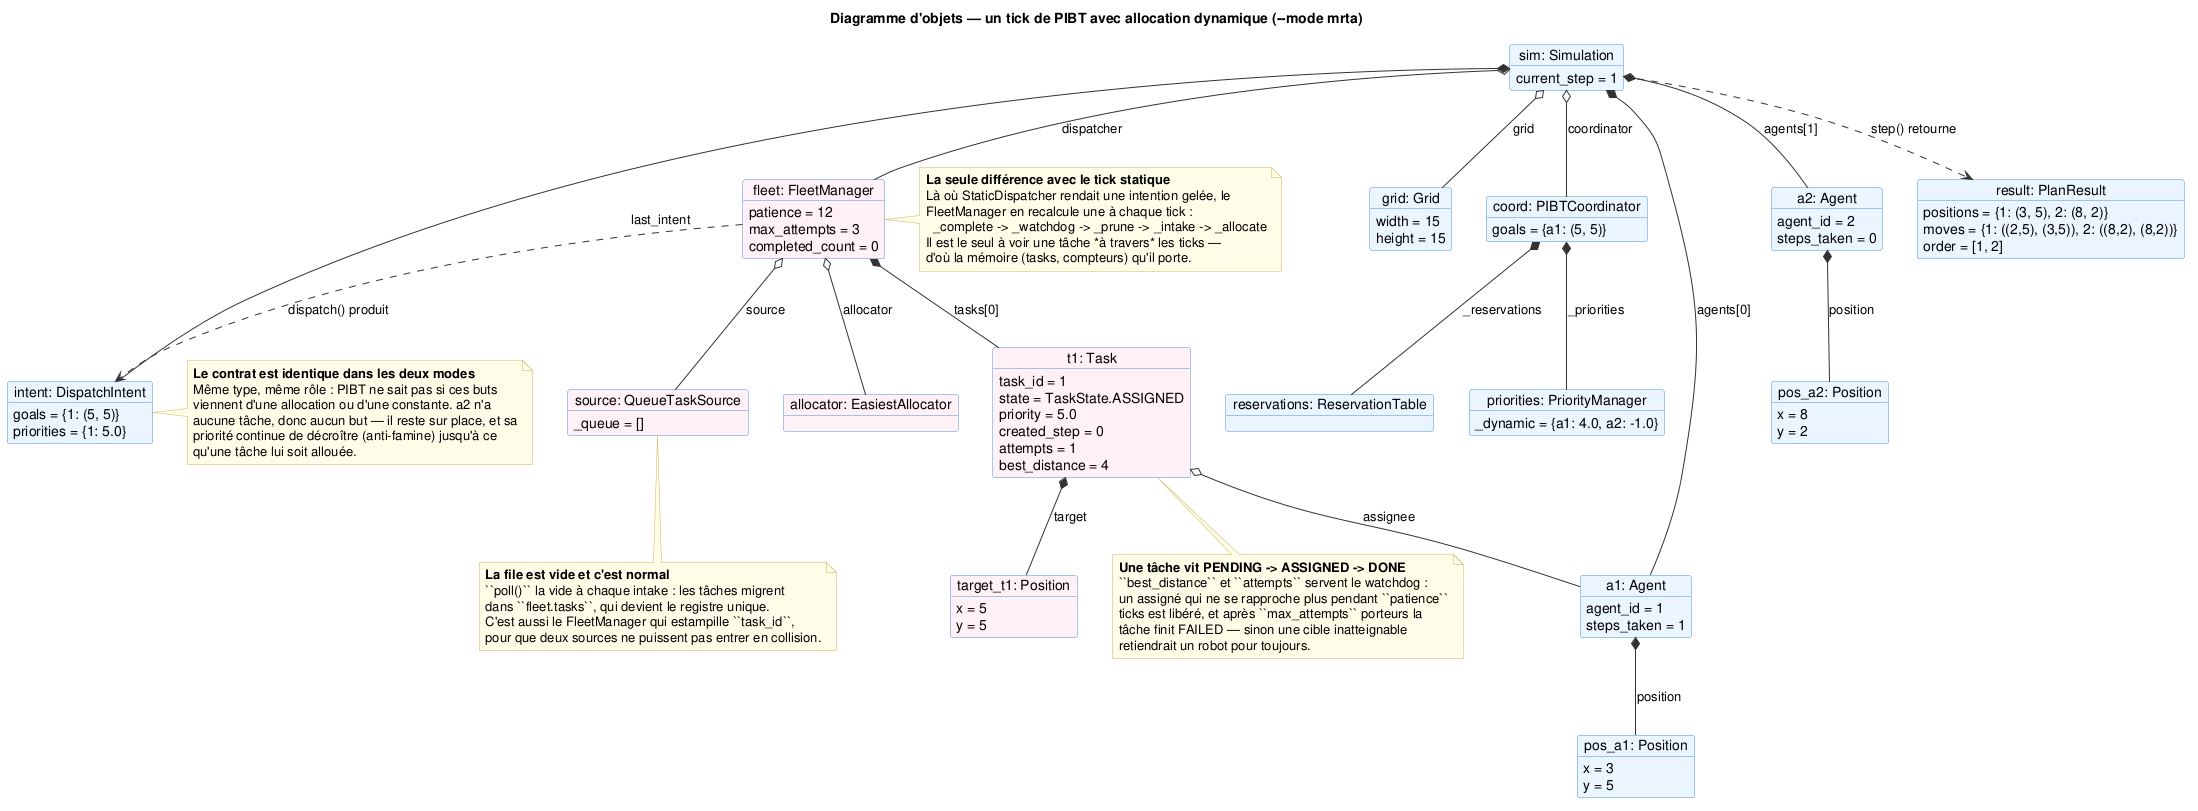

The diagram above was rendered by PlantUML. Its source (embedded in the PNG):
@startuml object_diagram_mrta_tick

title Diagramme d'objets — un tick de PIBT avec allocation dynamique (--mode mrta)

skinparam objectBorderColor #4A90D9
skinparam objectBackgroundColor #EAF4FF
skinparam ArrowColor #333333
skinparam NoteBackgroundColor #FFFDE7
skinparam NoteBorderColor #C9B458

' =====================================================================
'  Même tick que object_diag_static.puml, à un objet près : le
'  StaticDispatcher figé est remplacé par un FleetManager, qui décide
'  des buts à chaque tick. Tout ce qui est en rose est ce que cela
'  ajoute ; le moteur et PIBT, eux, sont inchangés.
' =====================================================================

object "sim: Simulation" as sim {
  current_step = 1
}

object "grid: Grid" as grid {
  width = 15
  height = 15
}

object "intent: DispatchIntent" as intent {
  goals = {1: (5, 5)}
  priorities = {1: 5.0}
}

object "coord: PIBTCoordinator" as coord {
  goals = {a1: (5, 5)}
}

object "reservations: ReservationTable" as res_table {
}

object "priorities: PriorityManager" as prio {
  _dynamic = {a1: 4.0, a2: -1.0}
}

object "a1: Agent" as a1 {
  agent_id = 1
  steps_taken = 1
}

object "a2: Agent" as a2 {
  agent_id = 2
  steps_taken = 0
}

object "pos_a1: Position" as pos_a1 {
  x = 3
  y = 5
}

object "pos_a2: Position" as pos_a2 {
  x = 8
  y = 2
}

object "result: PlanResult" as result {
  positions = {1: (3, 5), 2: (8, 2)}
  moves = {1: ((2,5), (3,5)), 2: ((8,2), (8,2))}
  order = [1, 2]
}

' ── Ce que l'allocation dynamique ajoute ──────────────────────────
object "fleet: FleetManager" as fleet #FFF0F5 {
  patience = 12
  max_attempts = 3
  completed_count = 0
}

object "source: QueueTaskSource" as source #FFF0F5 {
  _queue = []
}

object "allocator: EasiestAllocator" as alloc #FFF0F5 {
}

object "t1: Task" as t1 #FFF0F5 {
  task_id = 1
  state = TaskState.ASSIGNED
  priority = 5.0
  created_step = 0
  attempts = 1
  best_distance = 4
}

object "target_t1: Position" as target_t1 #FFF0F5 {
  x = 5
  y = 5
}

' ===================================
' Liens de composition / agrégation
' ===================================

' Losanges : même convention que le diagramme de classe — plein pour une
' valeur immuable ou un objet mutable à propriétaire unique, creux pour un
' objet mutable dont l'instance est partagée.

' Creux : la grille est partagée — la simulation la pilote, le
' FleetManager la lit pour valider les cibles à l'intake.
sim o-- grid    : grid
sim *-- a1      : agents[0]
sim *-- a2      : agents[1]
sim o-- coord   : coordinator
sim o-- fleet   : dispatcher
sim *-- intent  : last_intent

coord *-- res_table : _reservations
coord *-- prio      : _priorities

a1 *-- pos_a1 : position
a2 *-- pos_a2 : position

fleet o-- source : source
fleet o-- alloc  : allocator
fleet *-- t1     : tasks[0]

t1 *-- target_t1 : target
' Creux : la tâche pointe l'agent, elle ne le possède pas — c'est la
' simulation qui détient les agents.
t1 o-- a1 : assignee

fleet ..> intent  : "dispatch() produit"
sim ..> result    : "step() retourne"

' ── Contrainte de mise en page ────────────────────────────────────
' Sans cette arête, dot pousse ``intent`` à l'extrême gauche (il est
' tiré à la fois par sim et par fleet) et les deux liens traversent
' toute la page. Épinglé sous le FleetManager, il reste à côté des
' deux objets qui le désignent.
fleet -[hidden]down- intent

' ===================================
' Notes explicatives
' ===================================

note right of fleet
  **La seule différence avec le tick statique**
  Là où StaticDispatcher rendait une intention gelée, le
  FleetManager en recalcule une à chaque tick :
    _complete -> _watchdog -> _prune -> _intake -> _allocate
  Il est le seul à voir une tâche *à travers* les ticks —
  d'où la mémoire (tasks, compteurs) qu'il porte.
end note

note bottom of t1
  **Une tâche vit PENDING -> ASSIGNED -> DONE**
  ``best_distance`` et ``attempts`` servent le watchdog :
  un assigné qui ne se rapproche plus pendant ``patience``
  ticks est libéré, et après ``max_attempts`` porteurs la
  tâche finit FAILED — sinon une cible inatteignable
  retiendrait un robot pour toujours.
end note

note right of intent
  **Le contrat est identique dans les deux modes**
  Même type, même rôle : PIBT ne sait pas si ces buts
  viennent d'une allocation ou d'une constante. a2 n'a
  aucune tâche, donc aucun but — il reste sur place, et sa
  priorité continue de décroître (anti-famine) jusqu'à ce
  qu'une tâche lui soit allouée.
end note

note bottom of source
  **La file est vide et c'est normal**
  ``poll()`` la vide à chaque intake : les tâches migrent
  dans ``fleet.tasks``, qui devient le registre unique.
  C'est aussi le FleetManager qui estampille ``task_id``,
  pour que deux sources ne puissent pas entrer en collision.
end note

@enduml